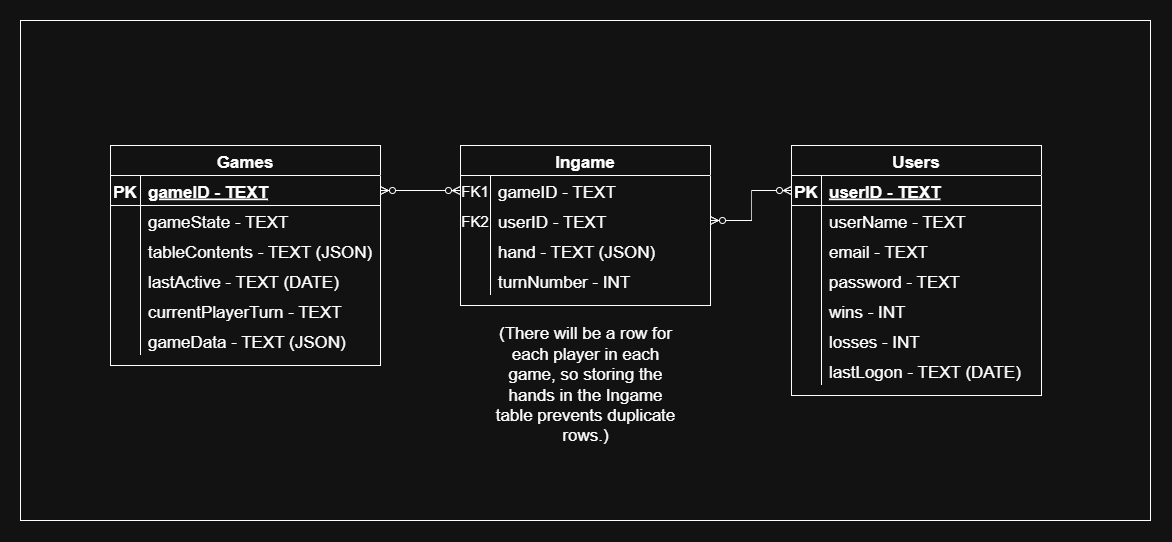

The diagram above was exported from draw.io. Its source (the exported page's mxGraphModel, read from the mxfile embedded in the PNG):
<mxGraphModel dx="2275" dy="819" grid="1" gridSize="10" guides="1" tooltips="1" connect="1" arrows="1" fold="1" page="1" pageScale="1" pageWidth="850" pageHeight="1100" math="0" shadow="0" extFonts="Permanent Marker^https://fonts.googleapis.com/css?family=Permanent+Marker">
  <root>
    <mxCell id="0" />
    <mxCell id="1" parent="0" />
    <mxCell id="W6pJD4Ak-Jpp7x8oq7l0-21" value="" style="rounded=0;whiteSpace=wrap;html=1;fontSize=17;" parent="1" vertex="1">
      <mxGeometry x="-100" y="125" width="1130" height="500" as="geometry" />
    </mxCell>
    <mxCell id="C-vyLk0tnHw3VtMMgP7b-1" value="" style="edgeStyle=entityRelationEdgeStyle;endArrow=ERzeroToMany;startArrow=ERzeroToMany;endFill=1;startFill=0;fontSize=17;" parent="1" source="C-vyLk0tnHw3VtMMgP7b-24" target="C-vyLk0tnHw3VtMMgP7b-6" edge="1">
      <mxGeometry width="100" height="100" relative="1" as="geometry">
        <mxPoint x="340" y="720" as="sourcePoint" />
        <mxPoint x="440" y="620" as="targetPoint" />
      </mxGeometry>
    </mxCell>
    <mxCell id="C-vyLk0tnHw3VtMMgP7b-2" value="Ingame" style="shape=table;startSize=30;container=1;collapsible=1;childLayout=tableLayout;fixedRows=1;rowLines=0;fontStyle=1;align=center;resizeLast=1;fontSize=17;" parent="1" vertex="1">
      <mxGeometry x="340" y="250" width="250" height="160" as="geometry" />
    </mxCell>
    <mxCell id="C-vyLk0tnHw3VtMMgP7b-6" value="" style="shape=partialRectangle;collapsible=0;dropTarget=0;pointerEvents=0;fillColor=none;points=[[0,0.5],[1,0.5]];portConstraint=eastwest;top=0;left=0;right=0;bottom=0;fontSize=17;" parent="C-vyLk0tnHw3VtMMgP7b-2" vertex="1">
      <mxGeometry y="30" width="250" height="30" as="geometry" />
    </mxCell>
    <mxCell id="C-vyLk0tnHw3VtMMgP7b-7" value="FK1" style="shape=partialRectangle;overflow=hidden;connectable=0;fillColor=none;top=0;left=0;bottom=0;right=0;fontSize=15;" parent="C-vyLk0tnHw3VtMMgP7b-6" vertex="1">
      <mxGeometry width="30" height="30" as="geometry">
        <mxRectangle width="30" height="30" as="alternateBounds" />
      </mxGeometry>
    </mxCell>
    <mxCell id="C-vyLk0tnHw3VtMMgP7b-8" value="gameID - TEXT" style="shape=partialRectangle;overflow=hidden;connectable=0;fillColor=none;top=0;left=0;bottom=0;right=0;align=left;spacingLeft=6;fontSize=17;" parent="C-vyLk0tnHw3VtMMgP7b-6" vertex="1">
      <mxGeometry x="30" width="220" height="30" as="geometry">
        <mxRectangle width="220" height="30" as="alternateBounds" />
      </mxGeometry>
    </mxCell>
    <mxCell id="C-vyLk0tnHw3VtMMgP7b-9" value="" style="shape=partialRectangle;collapsible=0;dropTarget=0;pointerEvents=0;fillColor=none;points=[[0,0.5],[1,0.5]];portConstraint=eastwest;top=0;left=0;right=0;bottom=0;fontSize=17;" parent="C-vyLk0tnHw3VtMMgP7b-2" vertex="1">
      <mxGeometry y="60" width="250" height="30" as="geometry" />
    </mxCell>
    <mxCell id="C-vyLk0tnHw3VtMMgP7b-10" value="FK2" style="shape=partialRectangle;overflow=hidden;connectable=0;fillColor=none;top=0;left=0;bottom=0;right=0;fontSize=15;" parent="C-vyLk0tnHw3VtMMgP7b-9" vertex="1">
      <mxGeometry width="30" height="30" as="geometry">
        <mxRectangle width="30" height="30" as="alternateBounds" />
      </mxGeometry>
    </mxCell>
    <mxCell id="C-vyLk0tnHw3VtMMgP7b-11" value="userID - TEXT" style="shape=partialRectangle;overflow=hidden;connectable=0;fillColor=none;top=0;left=0;bottom=0;right=0;align=left;spacingLeft=6;fontSize=17;" parent="C-vyLk0tnHw3VtMMgP7b-9" vertex="1">
      <mxGeometry x="30" width="220" height="30" as="geometry">
        <mxRectangle width="220" height="30" as="alternateBounds" />
      </mxGeometry>
    </mxCell>
    <mxCell id="fQ_dvl-C9QB6955YHoXR-7" style="shape=partialRectangle;collapsible=0;dropTarget=0;pointerEvents=0;fillColor=none;points=[[0,0.5],[1,0.5]];portConstraint=eastwest;top=0;left=0;right=0;bottom=0;fontSize=17;" parent="C-vyLk0tnHw3VtMMgP7b-2" vertex="1">
      <mxGeometry y="90" width="250" height="30" as="geometry" />
    </mxCell>
    <mxCell id="fQ_dvl-C9QB6955YHoXR-8" style="shape=partialRectangle;overflow=hidden;connectable=0;fillColor=none;top=0;left=0;bottom=0;right=0;fontSize=17;" parent="fQ_dvl-C9QB6955YHoXR-7" vertex="1">
      <mxGeometry width="30" height="30" as="geometry">
        <mxRectangle width="30" height="30" as="alternateBounds" />
      </mxGeometry>
    </mxCell>
    <mxCell id="fQ_dvl-C9QB6955YHoXR-9" value="hand - TEXT (JSON)" style="shape=partialRectangle;overflow=hidden;connectable=0;fillColor=none;top=0;left=0;bottom=0;right=0;align=left;spacingLeft=6;fontSize=17;" parent="fQ_dvl-C9QB6955YHoXR-7" vertex="1">
      <mxGeometry x="30" width="220" height="30" as="geometry">
        <mxRectangle width="220" height="30" as="alternateBounds" />
      </mxGeometry>
    </mxCell>
    <mxCell id="lCWRTeJOZfN7DhX-xnzg-1" style="shape=partialRectangle;collapsible=0;dropTarget=0;pointerEvents=0;fillColor=none;points=[[0,0.5],[1,0.5]];portConstraint=eastwest;top=0;left=0;right=0;bottom=0;fontSize=17;" parent="C-vyLk0tnHw3VtMMgP7b-2" vertex="1">
      <mxGeometry y="120" width="250" height="30" as="geometry" />
    </mxCell>
    <mxCell id="lCWRTeJOZfN7DhX-xnzg-2" style="shape=partialRectangle;overflow=hidden;connectable=0;fillColor=none;top=0;left=0;bottom=0;right=0;fontSize=17;" parent="lCWRTeJOZfN7DhX-xnzg-1" vertex="1">
      <mxGeometry width="30" height="30" as="geometry">
        <mxRectangle width="30" height="30" as="alternateBounds" />
      </mxGeometry>
    </mxCell>
    <mxCell id="lCWRTeJOZfN7DhX-xnzg-3" value="turnNumber - INT" style="shape=partialRectangle;overflow=hidden;connectable=0;fillColor=none;top=0;left=0;bottom=0;right=0;align=left;spacingLeft=6;fontSize=17;" parent="lCWRTeJOZfN7DhX-xnzg-1" vertex="1">
      <mxGeometry x="30" width="220" height="30" as="geometry">
        <mxRectangle width="220" height="30" as="alternateBounds" />
      </mxGeometry>
    </mxCell>
    <mxCell id="C-vyLk0tnHw3VtMMgP7b-13" value="Users" style="shape=table;startSize=30;container=1;collapsible=1;childLayout=tableLayout;fixedRows=1;rowLines=0;fontStyle=1;align=center;resizeLast=1;fontSize=17;" parent="1" vertex="1">
      <mxGeometry x="671" y="250" width="250" height="250" as="geometry" />
    </mxCell>
    <mxCell id="C-vyLk0tnHw3VtMMgP7b-14" value="" style="shape=partialRectangle;collapsible=0;dropTarget=0;pointerEvents=0;fillColor=none;points=[[0,0.5],[1,0.5]];portConstraint=eastwest;top=0;left=0;right=0;bottom=1;fontSize=17;" parent="C-vyLk0tnHw3VtMMgP7b-13" vertex="1">
      <mxGeometry y="30" width="250" height="30" as="geometry" />
    </mxCell>
    <mxCell id="C-vyLk0tnHw3VtMMgP7b-15" value="PK" style="shape=partialRectangle;overflow=hidden;connectable=0;fillColor=none;top=0;left=0;bottom=0;right=0;fontStyle=1;fontSize=17;" parent="C-vyLk0tnHw3VtMMgP7b-14" vertex="1">
      <mxGeometry width="30" height="30" as="geometry">
        <mxRectangle width="30" height="30" as="alternateBounds" />
      </mxGeometry>
    </mxCell>
    <mxCell id="C-vyLk0tnHw3VtMMgP7b-16" value="userID - TEXT" style="shape=partialRectangle;overflow=hidden;connectable=0;fillColor=none;top=0;left=0;bottom=0;right=0;align=left;spacingLeft=6;fontStyle=5;fontSize=17;" parent="C-vyLk0tnHw3VtMMgP7b-14" vertex="1">
      <mxGeometry x="30" width="220" height="30" as="geometry">
        <mxRectangle width="220" height="30" as="alternateBounds" />
      </mxGeometry>
    </mxCell>
    <mxCell id="C-vyLk0tnHw3VtMMgP7b-17" value="" style="shape=partialRectangle;collapsible=0;dropTarget=0;pointerEvents=0;fillColor=none;points=[[0,0.5],[1,0.5]];portConstraint=eastwest;top=0;left=0;right=0;bottom=0;fontSize=17;" parent="C-vyLk0tnHw3VtMMgP7b-13" vertex="1">
      <mxGeometry y="60" width="250" height="30" as="geometry" />
    </mxCell>
    <mxCell id="C-vyLk0tnHw3VtMMgP7b-18" value="" style="shape=partialRectangle;overflow=hidden;connectable=0;fillColor=none;top=0;left=0;bottom=0;right=0;fontSize=17;" parent="C-vyLk0tnHw3VtMMgP7b-17" vertex="1">
      <mxGeometry width="30" height="30" as="geometry">
        <mxRectangle width="30" height="30" as="alternateBounds" />
      </mxGeometry>
    </mxCell>
    <mxCell id="C-vyLk0tnHw3VtMMgP7b-19" value="userName - TEXT" style="shape=partialRectangle;overflow=hidden;connectable=0;fillColor=none;top=0;left=0;bottom=0;right=0;align=left;spacingLeft=6;fontSize=17;" parent="C-vyLk0tnHw3VtMMgP7b-17" vertex="1">
      <mxGeometry x="30" width="220" height="30" as="geometry">
        <mxRectangle width="220" height="30" as="alternateBounds" />
      </mxGeometry>
    </mxCell>
    <mxCell id="C-vyLk0tnHw3VtMMgP7b-20" value="" style="shape=partialRectangle;collapsible=0;dropTarget=0;pointerEvents=0;fillColor=none;points=[[0,0.5],[1,0.5]];portConstraint=eastwest;top=0;left=0;right=0;bottom=0;fontSize=17;" parent="C-vyLk0tnHw3VtMMgP7b-13" vertex="1">
      <mxGeometry y="90" width="250" height="30" as="geometry" />
    </mxCell>
    <mxCell id="C-vyLk0tnHw3VtMMgP7b-21" value="" style="shape=partialRectangle;overflow=hidden;connectable=0;fillColor=none;top=0;left=0;bottom=0;right=0;fontSize=17;" parent="C-vyLk0tnHw3VtMMgP7b-20" vertex="1">
      <mxGeometry width="30" height="30" as="geometry">
        <mxRectangle width="30" height="30" as="alternateBounds" />
      </mxGeometry>
    </mxCell>
    <mxCell id="C-vyLk0tnHw3VtMMgP7b-22" value="email - TEXT" style="shape=partialRectangle;overflow=hidden;connectable=0;fillColor=none;top=0;left=0;bottom=0;right=0;align=left;spacingLeft=6;fontSize=17;" parent="C-vyLk0tnHw3VtMMgP7b-20" vertex="1">
      <mxGeometry x="30" width="220" height="30" as="geometry">
        <mxRectangle width="220" height="30" as="alternateBounds" />
      </mxGeometry>
    </mxCell>
    <mxCell id="W6pJD4Ak-Jpp7x8oq7l0-25" style="shape=partialRectangle;collapsible=0;dropTarget=0;pointerEvents=0;fillColor=none;points=[[0,0.5],[1,0.5]];portConstraint=eastwest;top=0;left=0;right=0;bottom=0;fontSize=17;" parent="C-vyLk0tnHw3VtMMgP7b-13" vertex="1">
      <mxGeometry y="120" width="250" height="30" as="geometry" />
    </mxCell>
    <mxCell id="W6pJD4Ak-Jpp7x8oq7l0-26" style="shape=partialRectangle;overflow=hidden;connectable=0;fillColor=none;top=0;left=0;bottom=0;right=0;fontSize=17;" parent="W6pJD4Ak-Jpp7x8oq7l0-25" vertex="1">
      <mxGeometry width="30" height="30" as="geometry">
        <mxRectangle width="30" height="30" as="alternateBounds" />
      </mxGeometry>
    </mxCell>
    <mxCell id="W6pJD4Ak-Jpp7x8oq7l0-27" value="password - TEXT" style="shape=partialRectangle;overflow=hidden;connectable=0;fillColor=none;top=0;left=0;bottom=0;right=0;align=left;spacingLeft=6;fontSize=17;" parent="W6pJD4Ak-Jpp7x8oq7l0-25" vertex="1">
      <mxGeometry x="30" width="220" height="30" as="geometry">
        <mxRectangle width="220" height="30" as="alternateBounds" />
      </mxGeometry>
    </mxCell>
    <mxCell id="W6pJD4Ak-Jpp7x8oq7l0-18" style="shape=partialRectangle;collapsible=0;dropTarget=0;pointerEvents=0;fillColor=none;points=[[0,0.5],[1,0.5]];portConstraint=eastwest;top=0;left=0;right=0;bottom=0;fontSize=17;" parent="C-vyLk0tnHw3VtMMgP7b-13" vertex="1">
      <mxGeometry y="150" width="250" height="30" as="geometry" />
    </mxCell>
    <mxCell id="W6pJD4Ak-Jpp7x8oq7l0-19" style="shape=partialRectangle;overflow=hidden;connectable=0;fillColor=none;top=0;left=0;bottom=0;right=0;fontSize=17;" parent="W6pJD4Ak-Jpp7x8oq7l0-18" vertex="1">
      <mxGeometry width="30" height="30" as="geometry">
        <mxRectangle width="30" height="30" as="alternateBounds" />
      </mxGeometry>
    </mxCell>
    <mxCell id="W6pJD4Ak-Jpp7x8oq7l0-20" value="wins - INT" style="shape=partialRectangle;overflow=hidden;connectable=0;fillColor=none;top=0;left=0;bottom=0;right=0;align=left;spacingLeft=6;fontSize=17;" parent="W6pJD4Ak-Jpp7x8oq7l0-18" vertex="1">
      <mxGeometry x="30" width="220" height="30" as="geometry">
        <mxRectangle width="220" height="30" as="alternateBounds" />
      </mxGeometry>
    </mxCell>
    <mxCell id="W6pJD4Ak-Jpp7x8oq7l0-15" style="shape=partialRectangle;collapsible=0;dropTarget=0;pointerEvents=0;fillColor=none;points=[[0,0.5],[1,0.5]];portConstraint=eastwest;top=0;left=0;right=0;bottom=0;fontSize=17;" parent="C-vyLk0tnHw3VtMMgP7b-13" vertex="1">
      <mxGeometry y="180" width="250" height="30" as="geometry" />
    </mxCell>
    <mxCell id="W6pJD4Ak-Jpp7x8oq7l0-16" style="shape=partialRectangle;overflow=hidden;connectable=0;fillColor=none;top=0;left=0;bottom=0;right=0;fontSize=17;" parent="W6pJD4Ak-Jpp7x8oq7l0-15" vertex="1">
      <mxGeometry width="30" height="30" as="geometry">
        <mxRectangle width="30" height="30" as="alternateBounds" />
      </mxGeometry>
    </mxCell>
    <mxCell id="W6pJD4Ak-Jpp7x8oq7l0-17" value="losses - INT" style="shape=partialRectangle;overflow=hidden;connectable=0;fillColor=none;top=0;left=0;bottom=0;right=0;align=left;spacingLeft=6;fontSize=17;" parent="W6pJD4Ak-Jpp7x8oq7l0-15" vertex="1">
      <mxGeometry x="30" width="220" height="30" as="geometry">
        <mxRectangle width="220" height="30" as="alternateBounds" />
      </mxGeometry>
    </mxCell>
    <mxCell id="W6pJD4Ak-Jpp7x8oq7l0-12" style="shape=partialRectangle;collapsible=0;dropTarget=0;pointerEvents=0;fillColor=none;points=[[0,0.5],[1,0.5]];portConstraint=eastwest;top=0;left=0;right=0;bottom=0;fontSize=17;" parent="C-vyLk0tnHw3VtMMgP7b-13" vertex="1">
      <mxGeometry y="210" width="250" height="30" as="geometry" />
    </mxCell>
    <mxCell id="W6pJD4Ak-Jpp7x8oq7l0-13" style="shape=partialRectangle;overflow=hidden;connectable=0;fillColor=none;top=0;left=0;bottom=0;right=0;fontSize=17;" parent="W6pJD4Ak-Jpp7x8oq7l0-12" vertex="1">
      <mxGeometry width="30" height="30" as="geometry">
        <mxRectangle width="30" height="30" as="alternateBounds" />
      </mxGeometry>
    </mxCell>
    <mxCell id="W6pJD4Ak-Jpp7x8oq7l0-14" value="lastLogon - TEXT (DATE)" style="shape=partialRectangle;overflow=hidden;connectable=0;fillColor=none;top=0;left=0;bottom=0;right=0;align=left;spacingLeft=6;fontSize=17;" parent="W6pJD4Ak-Jpp7x8oq7l0-12" vertex="1">
      <mxGeometry x="30" width="220" height="30" as="geometry">
        <mxRectangle width="220" height="30" as="alternateBounds" />
      </mxGeometry>
    </mxCell>
    <mxCell id="C-vyLk0tnHw3VtMMgP7b-23" value="Games" style="shape=table;startSize=30;container=1;collapsible=1;childLayout=tableLayout;fixedRows=1;rowLines=0;fontStyle=1;align=center;resizeLast=1;fontSize=17;" parent="1" vertex="1">
      <mxGeometry x="-10" y="250" width="270" height="220" as="geometry" />
    </mxCell>
    <mxCell id="C-vyLk0tnHw3VtMMgP7b-24" value="" style="shape=partialRectangle;collapsible=0;dropTarget=0;pointerEvents=0;fillColor=none;points=[[0,0.5],[1,0.5]];portConstraint=eastwest;top=0;left=0;right=0;bottom=1;fontSize=17;" parent="C-vyLk0tnHw3VtMMgP7b-23" vertex="1">
      <mxGeometry y="30" width="270" height="30" as="geometry" />
    </mxCell>
    <mxCell id="C-vyLk0tnHw3VtMMgP7b-25" value="PK" style="shape=partialRectangle;overflow=hidden;connectable=0;fillColor=none;top=0;left=0;bottom=0;right=0;fontStyle=1;fontSize=17;" parent="C-vyLk0tnHw3VtMMgP7b-24" vertex="1">
      <mxGeometry width="30" height="30" as="geometry">
        <mxRectangle width="30" height="30" as="alternateBounds" />
      </mxGeometry>
    </mxCell>
    <mxCell id="C-vyLk0tnHw3VtMMgP7b-26" value="gameID - TEXT" style="shape=partialRectangle;overflow=hidden;connectable=0;fillColor=none;top=0;left=0;bottom=0;right=0;align=left;spacingLeft=6;fontStyle=5;fontSize=17;" parent="C-vyLk0tnHw3VtMMgP7b-24" vertex="1">
      <mxGeometry x="30" width="240" height="30" as="geometry">
        <mxRectangle width="240" height="30" as="alternateBounds" />
      </mxGeometry>
    </mxCell>
    <mxCell id="C-vyLk0tnHw3VtMMgP7b-27" value="" style="shape=partialRectangle;collapsible=0;dropTarget=0;pointerEvents=0;fillColor=none;points=[[0,0.5],[1,0.5]];portConstraint=eastwest;top=0;left=0;right=0;bottom=0;fontSize=17;" parent="C-vyLk0tnHw3VtMMgP7b-23" vertex="1">
      <mxGeometry y="60" width="270" height="30" as="geometry" />
    </mxCell>
    <mxCell id="C-vyLk0tnHw3VtMMgP7b-28" value="" style="shape=partialRectangle;overflow=hidden;connectable=0;fillColor=none;top=0;left=0;bottom=0;right=0;fontSize=17;" parent="C-vyLk0tnHw3VtMMgP7b-27" vertex="1">
      <mxGeometry width="30" height="30" as="geometry">
        <mxRectangle width="30" height="30" as="alternateBounds" />
      </mxGeometry>
    </mxCell>
    <mxCell id="C-vyLk0tnHw3VtMMgP7b-29" value="gameState - TEXT" style="shape=partialRectangle;overflow=hidden;connectable=0;fillColor=none;top=0;left=0;bottom=0;right=0;align=left;spacingLeft=6;fontSize=17;" parent="C-vyLk0tnHw3VtMMgP7b-27" vertex="1">
      <mxGeometry x="30" width="240" height="30" as="geometry">
        <mxRectangle width="240" height="30" as="alternateBounds" />
      </mxGeometry>
    </mxCell>
    <mxCell id="W6pJD4Ak-Jpp7x8oq7l0-1" style="shape=partialRectangle;collapsible=0;dropTarget=0;pointerEvents=0;fillColor=none;points=[[0,0.5],[1,0.5]];portConstraint=eastwest;top=0;left=0;right=0;bottom=0;fontSize=17;" parent="C-vyLk0tnHw3VtMMgP7b-23" vertex="1">
      <mxGeometry y="90" width="270" height="30" as="geometry" />
    </mxCell>
    <mxCell id="W6pJD4Ak-Jpp7x8oq7l0-2" style="shape=partialRectangle;overflow=hidden;connectable=0;fillColor=none;top=0;left=0;bottom=0;right=0;fontSize=17;" parent="W6pJD4Ak-Jpp7x8oq7l0-1" vertex="1">
      <mxGeometry width="30" height="30" as="geometry">
        <mxRectangle width="30" height="30" as="alternateBounds" />
      </mxGeometry>
    </mxCell>
    <mxCell id="W6pJD4Ak-Jpp7x8oq7l0-3" value="tableContents - TEXT (JSON)" style="shape=partialRectangle;overflow=hidden;connectable=0;fillColor=none;top=0;left=0;bottom=0;right=0;align=left;spacingLeft=6;fontSize=17;" parent="W6pJD4Ak-Jpp7x8oq7l0-1" vertex="1">
      <mxGeometry x="30" width="240" height="30" as="geometry">
        <mxRectangle width="240" height="30" as="alternateBounds" />
      </mxGeometry>
    </mxCell>
    <mxCell id="dJyopXPJdNfQ52Dw5jFj-1" style="shape=partialRectangle;collapsible=0;dropTarget=0;pointerEvents=0;fillColor=none;points=[[0,0.5],[1,0.5]];portConstraint=eastwest;top=0;left=0;right=0;bottom=0;fontSize=17;" vertex="1" parent="C-vyLk0tnHw3VtMMgP7b-23">
      <mxGeometry y="120" width="270" height="30" as="geometry" />
    </mxCell>
    <mxCell id="dJyopXPJdNfQ52Dw5jFj-2" style="shape=partialRectangle;overflow=hidden;connectable=0;fillColor=none;top=0;left=0;bottom=0;right=0;fontSize=17;" vertex="1" parent="dJyopXPJdNfQ52Dw5jFj-1">
      <mxGeometry width="30" height="30" as="geometry">
        <mxRectangle width="30" height="30" as="alternateBounds" />
      </mxGeometry>
    </mxCell>
    <mxCell id="dJyopXPJdNfQ52Dw5jFj-3" value="lastActive - TEXT (DATE)" style="shape=partialRectangle;overflow=hidden;connectable=0;fillColor=none;top=0;left=0;bottom=0;right=0;align=left;spacingLeft=6;fontSize=17;" vertex="1" parent="dJyopXPJdNfQ52Dw5jFj-1">
      <mxGeometry x="30" width="240" height="30" as="geometry">
        <mxRectangle width="240" height="30" as="alternateBounds" />
      </mxGeometry>
    </mxCell>
    <mxCell id="fQ_dvl-C9QB6955YHoXR-1" style="shape=partialRectangle;collapsible=0;dropTarget=0;pointerEvents=0;fillColor=none;points=[[0,0.5],[1,0.5]];portConstraint=eastwest;top=0;left=0;right=0;bottom=0;fontSize=17;" parent="C-vyLk0tnHw3VtMMgP7b-23" vertex="1">
      <mxGeometry y="150" width="270" height="30" as="geometry" />
    </mxCell>
    <mxCell id="fQ_dvl-C9QB6955YHoXR-2" style="shape=partialRectangle;overflow=hidden;connectable=0;fillColor=none;top=0;left=0;bottom=0;right=0;fontSize=17;" parent="fQ_dvl-C9QB6955YHoXR-1" vertex="1">
      <mxGeometry width="30" height="30" as="geometry">
        <mxRectangle width="30" height="30" as="alternateBounds" />
      </mxGeometry>
    </mxCell>
    <mxCell id="fQ_dvl-C9QB6955YHoXR-3" value="currentPlayerTurn - TEXT" style="shape=partialRectangle;overflow=hidden;connectable=0;fillColor=none;top=0;left=0;bottom=0;right=0;align=left;spacingLeft=6;fontSize=17;" parent="fQ_dvl-C9QB6955YHoXR-1" vertex="1">
      <mxGeometry x="30" width="240" height="30" as="geometry">
        <mxRectangle width="240" height="30" as="alternateBounds" />
      </mxGeometry>
    </mxCell>
    <mxCell id="fQ_dvl-C9QB6955YHoXR-4" style="shape=partialRectangle;collapsible=0;dropTarget=0;pointerEvents=0;fillColor=none;points=[[0,0.5],[1,0.5]];portConstraint=eastwest;top=0;left=0;right=0;bottom=0;fontSize=17;" parent="C-vyLk0tnHw3VtMMgP7b-23" vertex="1">
      <mxGeometry y="180" width="270" height="30" as="geometry" />
    </mxCell>
    <mxCell id="fQ_dvl-C9QB6955YHoXR-5" style="shape=partialRectangle;overflow=hidden;connectable=0;fillColor=none;top=0;left=0;bottom=0;right=0;fontSize=17;" parent="fQ_dvl-C9QB6955YHoXR-4" vertex="1">
      <mxGeometry width="30" height="30" as="geometry">
        <mxRectangle width="30" height="30" as="alternateBounds" />
      </mxGeometry>
    </mxCell>
    <mxCell id="fQ_dvl-C9QB6955YHoXR-6" value="gameData - TEXT (JSON)" style="shape=partialRectangle;overflow=hidden;connectable=0;fillColor=none;top=0;left=0;bottom=0;right=0;align=left;spacingLeft=6;fontSize=17;" parent="fQ_dvl-C9QB6955YHoXR-4" vertex="1">
      <mxGeometry x="30" width="240" height="30" as="geometry">
        <mxRectangle width="240" height="30" as="alternateBounds" />
      </mxGeometry>
    </mxCell>
    <mxCell id="W6pJD4Ak-Jpp7x8oq7l0-11" style="edgeStyle=orthogonalEdgeStyle;rounded=0;orthogonalLoop=1;jettySize=auto;html=1;exitX=0;exitY=0.5;exitDx=0;exitDy=0;startArrow=ERzeroToMany;startFill=0;endArrow=ERzeroToMany;endFill=0;fontSize=17;" parent="1" source="C-vyLk0tnHw3VtMMgP7b-14" target="C-vyLk0tnHw3VtMMgP7b-9" edge="1">
      <mxGeometry relative="1" as="geometry" />
    </mxCell>
    <mxCell id="fQ_dvl-C9QB6955YHoXR-10" value="(There will be a row for each player in each game, so storing the hands in the Ingame table prevents duplicate rows.)" style="text;html=1;align=center;verticalAlign=middle;whiteSpace=wrap;rounded=0;fontSize=17;" parent="1" vertex="1">
      <mxGeometry x="372.5" y="440" width="185" height="100" as="geometry" />
    </mxCell>
  </root>
</mxGraphModel>